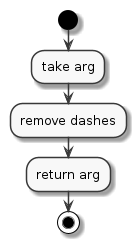

The diagram above was rendered by PlantUML. Its source (embedded in the PNG):
@startuml formatArg
skinparam monochrome true
start
:take arg;
:remove dashes;
:return arg;
stop
@enduml